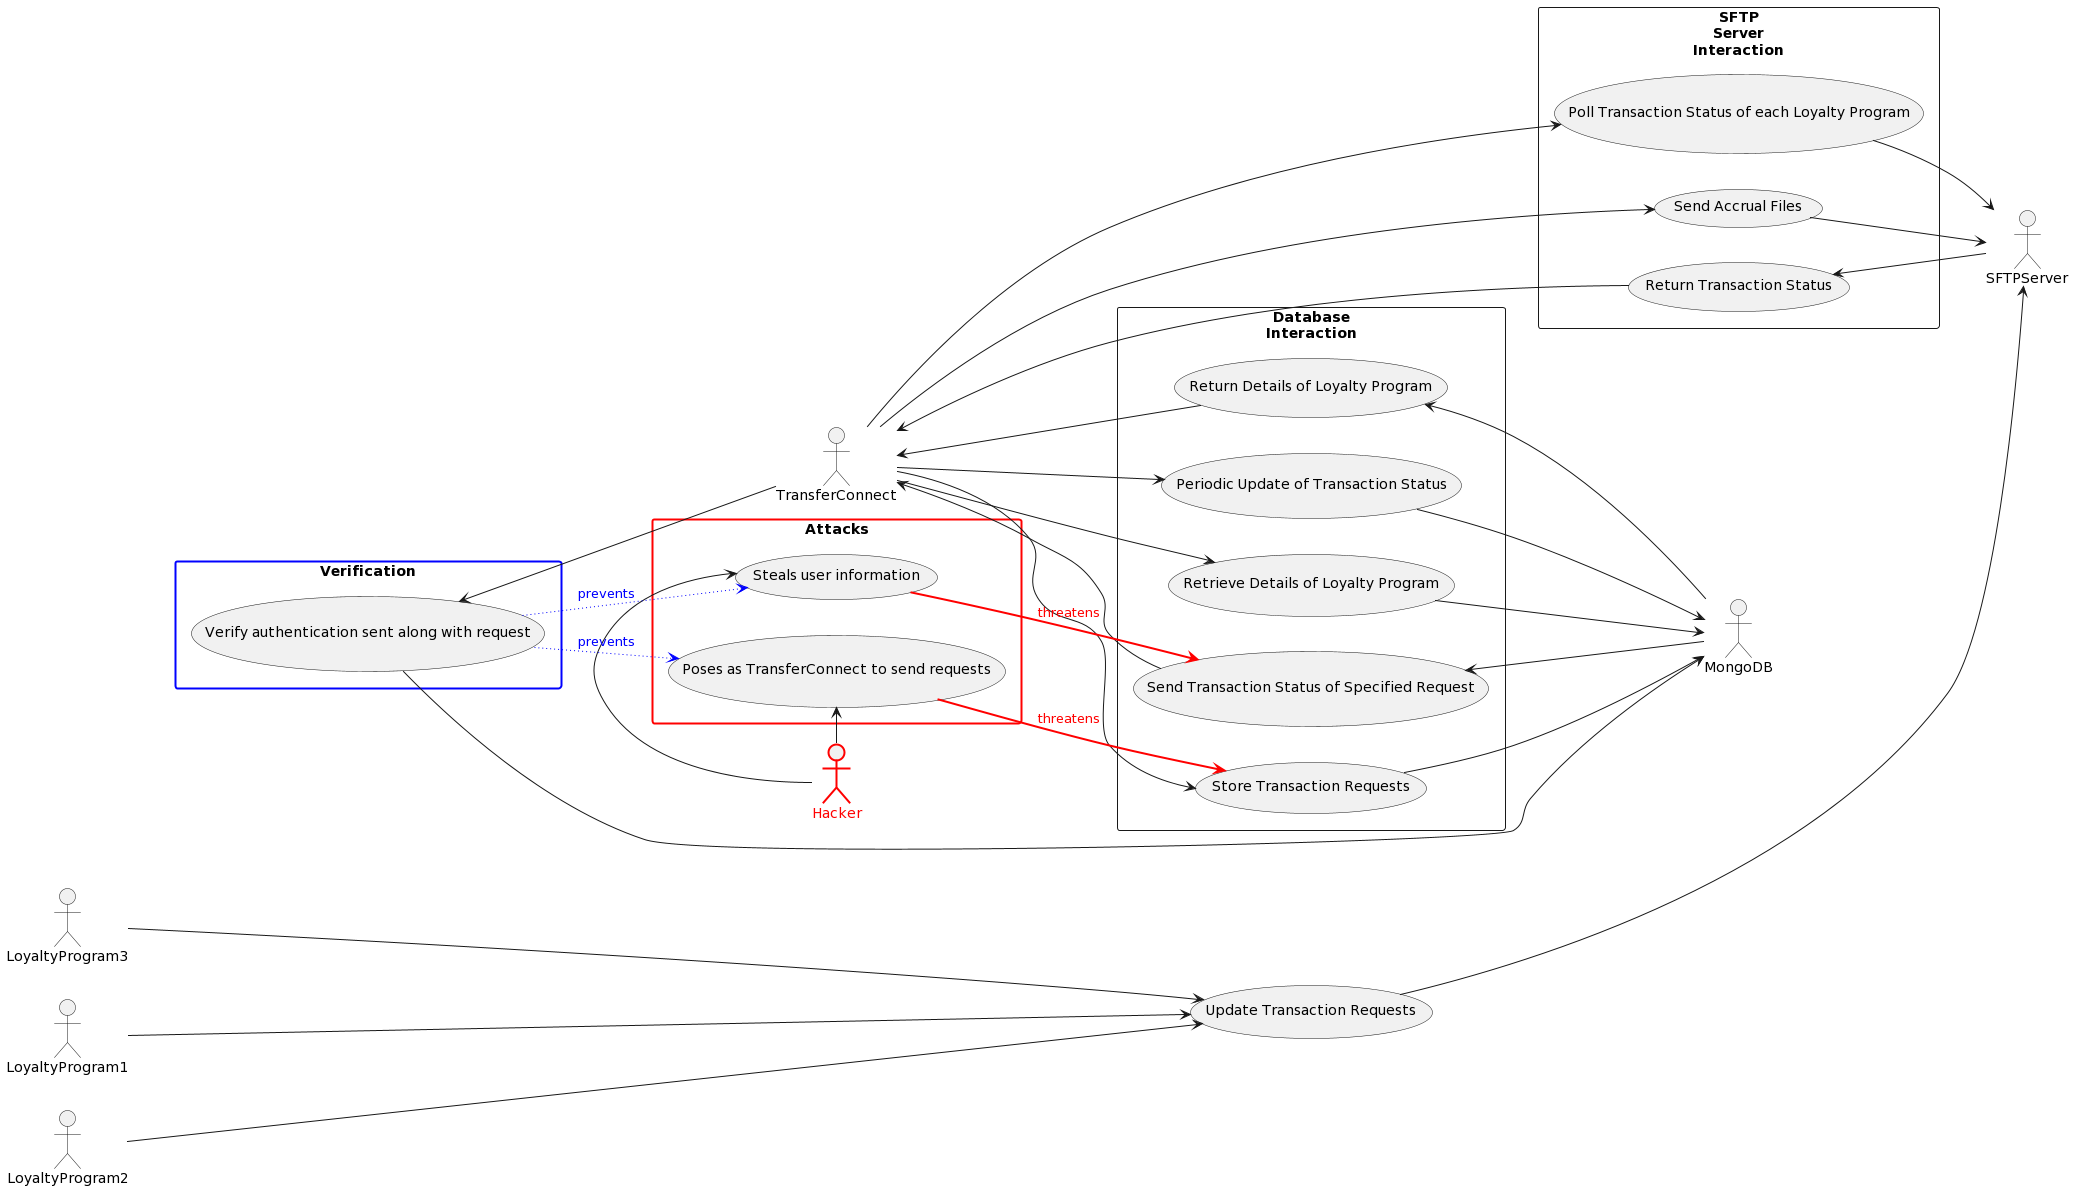

The diagram above was rendered by PlantUML. Its source (embedded in the PNG):
@startuml
left to right direction

skinparam packageStyle rectangle

actor TransferConnect
actor SFTPServer
actor MongoDB
actor LoyaltyProgram1
actor LoyaltyProgram2
actor LoyaltyProgram3
actor Hacker #line:red;line.bold;text:red

package Database\nInteraction {
   TransferConnect --> (Periodic Update of Transaction Status)
   TransferConnect --> (Store Transaction Requests)
   TransferConnect --> (Retrieve Details of Loyalty Program)
   (Periodic Update of Transaction Status) --> MongoDB
   (Store Transaction Requests) --> MongoDB
   (Retrieve Details of Loyalty Program) --> MongoDB

   MongoDB --> (Send Transaction Status of Specified Request)
   MongoDB --> (Return Details of Loyalty Program)
   (Send Transaction Status of Specified Request) --> TransferConnect
   (Return Details of Loyalty Program) --> TransferConnect
} 

package SFTP\nServer\nInteraction {
   TransferConnect ---> (Poll Transaction Status of each Loyalty Program)
   TransferConnect ---> (Send Accrual Files)
   (Poll Transaction Status of each Loyalty Program) --> SFTPServer
   (Send Accrual Files) --> SFTPServer

   SFTPServer --> (Return Transaction Status)
   (Return Transaction Status) ---> TransferConnect

}

package Verification #line:blue;line.bold;text:blue{
   TransferConnect --> (Verify authentication sent along with request)

   (Verify authentication sent along with request) --> MongoDB
}

LoyaltyProgram1 ----> (Update Transaction Requests)
LoyaltyProgram2 ----> (Update Transaction Requests)
LoyaltyProgram3 ----> (Update Transaction Requests)
(Update Transaction Requests) ---> SFTPServer

package Attacks #line:red;line.bold;text:red{
   Hacker -> (Poses as TransferConnect to send requests) 
   Hacker -> (Steals user information)
}

(Poses as TransferConnect to send requests)  --> (Store Transaction Requests) #line:red;line.bold;text:red  : threatens
(Steals user information) --> (Send Transaction Status of Specified Request) #line:red;line.bold;text:red  : threatens

(Verify authentication sent along with request) --> (Poses as TransferConnect to send requests) #blue;line.dotted;text:blue : prevents
(Verify authentication sent along with request) --> (Steals user information) #blue;line.dotted;text:blue : prevents
@enduml